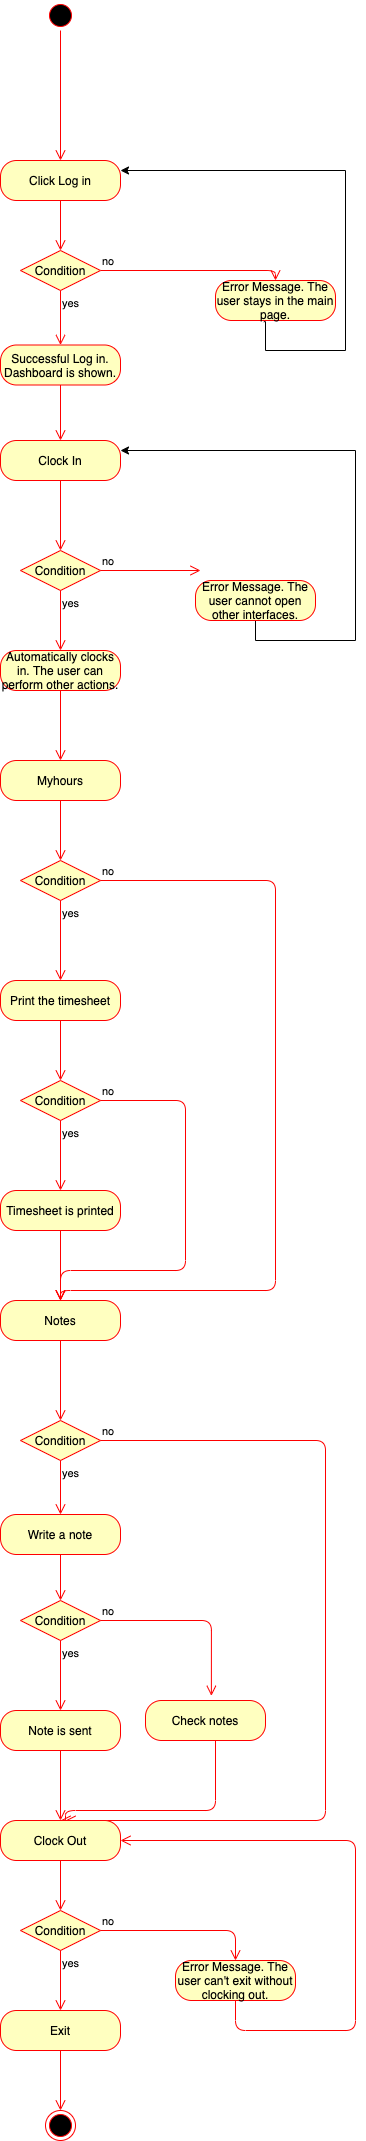

The diagram above was exported from draw.io. Its source (the exported page's mxGraphModel, read from the mxfile embedded in the PNG):
<mxGraphModel dx="655" dy="428" grid="1" gridSize="10" guides="1" tooltips="1" connect="1" arrows="1" fold="1" page="1" pageScale="1" pageWidth="827" pageHeight="1169" math="0" shadow="0">
  <root>
    <mxCell id="0" />
    <mxCell id="1" parent="0" />
    <mxCell id="I0RRrzLK5wwq5WnygX9O-1" value="" style="ellipse;html=1;shape=startState;fillColor=#000000;strokeColor=#ff0000;" vertex="1" parent="1">
      <mxGeometry x="390" y="220" width="30" height="30" as="geometry" />
    </mxCell>
    <mxCell id="I0RRrzLK5wwq5WnygX9O-2" value="" style="edgeStyle=orthogonalEdgeStyle;html=1;verticalAlign=bottom;endArrow=open;endSize=8;strokeColor=#ff0000;entryX=0.5;entryY=0;entryDx=0;entryDy=0;" edge="1" source="I0RRrzLK5wwq5WnygX9O-1" parent="1" target="I0RRrzLK5wwq5WnygX9O-3">
      <mxGeometry relative="1" as="geometry">
        <mxPoint x="405" y="310" as="targetPoint" />
      </mxGeometry>
    </mxCell>
    <mxCell id="I0RRrzLK5wwq5WnygX9O-3" value="Click Log in" style="rounded=1;whiteSpace=wrap;html=1;arcSize=40;fontColor=#000000;fillColor=#ffffc0;strokeColor=#ff0000;" vertex="1" parent="1">
      <mxGeometry x="345" y="380" width="120" height="40" as="geometry" />
    </mxCell>
    <mxCell id="I0RRrzLK5wwq5WnygX9O-4" value="" style="edgeStyle=orthogonalEdgeStyle;html=1;verticalAlign=bottom;endArrow=open;endSize=8;strokeColor=#ff0000;" edge="1" source="I0RRrzLK5wwq5WnygX9O-22" parent="1">
      <mxGeometry relative="1" as="geometry">
        <mxPoint x="405" y="510" as="targetPoint" />
        <Array as="points">
          <mxPoint x="405" y="500" />
          <mxPoint x="405" y="500" />
        </Array>
      </mxGeometry>
    </mxCell>
    <mxCell id="I0RRrzLK5wwq5WnygX9O-9" value="Successful Log in. Dashboard is shown." style="rounded=1;whiteSpace=wrap;html=1;arcSize=40;fontColor=#000000;fillColor=#ffffc0;strokeColor=#ff0000;" vertex="1" parent="1">
      <mxGeometry x="345" y="564.5" width="120" height="40" as="geometry" />
    </mxCell>
    <mxCell id="I0RRrzLK5wwq5WnygX9O-10" value="" style="edgeStyle=orthogonalEdgeStyle;html=1;verticalAlign=bottom;endArrow=open;endSize=8;strokeColor=#ff0000;entryX=0.5;entryY=0;entryDx=0;entryDy=0;" edge="1" source="I0RRrzLK5wwq5WnygX9O-9" parent="1" target="I0RRrzLK5wwq5WnygX9O-17">
      <mxGeometry relative="1" as="geometry">
        <mxPoint x="540" y="630" as="targetPoint" />
        <Array as="points" />
      </mxGeometry>
    </mxCell>
    <mxCell id="I0RRrzLK5wwq5WnygX9O-25" style="edgeStyle=orthogonalEdgeStyle;rounded=0;orthogonalLoop=1;jettySize=auto;html=1;entryX=1;entryY=0.25;entryDx=0;entryDy=0;exitX=0.403;exitY=1.029;exitDx=0;exitDy=0;exitPerimeter=0;" edge="1" parent="1" source="I0RRrzLK5wwq5WnygX9O-13" target="I0RRrzLK5wwq5WnygX9O-3">
      <mxGeometry relative="1" as="geometry">
        <mxPoint x="602" y="600" as="sourcePoint" />
        <Array as="points">
          <mxPoint x="610" y="541" />
          <mxPoint x="610" y="570" />
          <mxPoint x="690" y="570" />
          <mxPoint x="690" y="390" />
        </Array>
      </mxGeometry>
    </mxCell>
    <mxCell id="I0RRrzLK5wwq5WnygX9O-13" value="Error Message. The user stays in the main page." style="rounded=1;whiteSpace=wrap;html=1;arcSize=40;fontColor=#000000;fillColor=#ffffc0;strokeColor=#ff0000;" vertex="1" parent="1">
      <mxGeometry x="560" y="500" width="120" height="40" as="geometry" />
    </mxCell>
    <mxCell id="I0RRrzLK5wwq5WnygX9O-17" value="Clock In" style="rounded=1;whiteSpace=wrap;html=1;arcSize=40;fontColor=#000000;fillColor=#ffffc0;strokeColor=#ff0000;" vertex="1" parent="1">
      <mxGeometry x="345" y="660" width="120" height="40" as="geometry" />
    </mxCell>
    <mxCell id="I0RRrzLK5wwq5WnygX9O-18" value="" style="edgeStyle=orthogonalEdgeStyle;html=1;verticalAlign=bottom;endArrow=open;endSize=8;strokeColor=#ff0000;entryX=0.5;entryY=0;entryDx=0;entryDy=0;" edge="1" source="I0RRrzLK5wwq5WnygX9O-17" parent="1" target="I0RRrzLK5wwq5WnygX9O-27">
      <mxGeometry relative="1" as="geometry">
        <mxPoint x="405" y="760" as="targetPoint" />
        <Array as="points" />
      </mxGeometry>
    </mxCell>
    <mxCell id="I0RRrzLK5wwq5WnygX9O-23" value="no" style="edgeStyle=orthogonalEdgeStyle;html=1;align=left;verticalAlign=bottom;endArrow=open;endSize=8;strokeColor=#ff0000;entryX=0.5;entryY=0;entryDx=0;entryDy=0;" edge="1" source="I0RRrzLK5wwq5WnygX9O-22" parent="1" target="I0RRrzLK5wwq5WnygX9O-13">
      <mxGeometry x="-1" relative="1" as="geometry">
        <mxPoint x="580" y="470" as="targetPoint" />
      </mxGeometry>
    </mxCell>
    <mxCell id="I0RRrzLK5wwq5WnygX9O-24" value="yes" style="edgeStyle=orthogonalEdgeStyle;html=1;align=left;verticalAlign=top;endArrow=open;endSize=8;strokeColor=#ff0000;entryX=0.5;entryY=0;entryDx=0;entryDy=0;" edge="1" source="I0RRrzLK5wwq5WnygX9O-22" parent="1" target="I0RRrzLK5wwq5WnygX9O-9">
      <mxGeometry x="-1" relative="1" as="geometry">
        <mxPoint x="400" y="610" as="targetPoint" />
      </mxGeometry>
    </mxCell>
    <mxCell id="I0RRrzLK5wwq5WnygX9O-22" value="Condition" style="rhombus;whiteSpace=wrap;html=1;fillColor=#ffffc0;strokeColor=#ff0000;" vertex="1" parent="1">
      <mxGeometry x="365" y="470" width="80" height="40" as="geometry" />
    </mxCell>
    <mxCell id="I0RRrzLK5wwq5WnygX9O-26" value="" style="edgeStyle=orthogonalEdgeStyle;html=1;verticalAlign=bottom;endArrow=open;endSize=8;strokeColor=#ff0000;" edge="1" parent="1" source="I0RRrzLK5wwq5WnygX9O-3" target="I0RRrzLK5wwq5WnygX9O-22">
      <mxGeometry relative="1" as="geometry">
        <mxPoint x="405" y="510" as="targetPoint" />
        <mxPoint x="405" y="420" as="sourcePoint" />
        <Array as="points" />
      </mxGeometry>
    </mxCell>
    <mxCell id="I0RRrzLK5wwq5WnygX9O-27" value="Condition" style="rhombus;whiteSpace=wrap;html=1;fillColor=#ffffc0;strokeColor=#ff0000;" vertex="1" parent="1">
      <mxGeometry x="365" y="770" width="80" height="40" as="geometry" />
    </mxCell>
    <mxCell id="I0RRrzLK5wwq5WnygX9O-28" value="no" style="edgeStyle=orthogonalEdgeStyle;html=1;align=left;verticalAlign=bottom;endArrow=open;endSize=8;strokeColor=#ff0000;" edge="1" source="I0RRrzLK5wwq5WnygX9O-27" parent="1">
      <mxGeometry x="-1" relative="1" as="geometry">
        <mxPoint x="545" y="790" as="targetPoint" />
      </mxGeometry>
    </mxCell>
    <mxCell id="I0RRrzLK5wwq5WnygX9O-29" value="yes" style="edgeStyle=orthogonalEdgeStyle;html=1;align=left;verticalAlign=top;endArrow=open;endSize=8;strokeColor=#ff0000;entryX=0.5;entryY=0;entryDx=0;entryDy=0;" edge="1" source="I0RRrzLK5wwq5WnygX9O-27" parent="1" target="I0RRrzLK5wwq5WnygX9O-32">
      <mxGeometry x="-1" relative="1" as="geometry">
        <mxPoint x="405" y="870" as="targetPoint" />
      </mxGeometry>
    </mxCell>
    <mxCell id="I0RRrzLK5wwq5WnygX9O-31" style="edgeStyle=orthogonalEdgeStyle;rounded=0;orthogonalLoop=1;jettySize=auto;html=1;entryX=1;entryY=0.25;entryDx=0;entryDy=0;" edge="1" parent="1" source="I0RRrzLK5wwq5WnygX9O-30" target="I0RRrzLK5wwq5WnygX9O-17">
      <mxGeometry relative="1" as="geometry">
        <Array as="points">
          <mxPoint x="600" y="860" />
          <mxPoint x="700" y="860" />
          <mxPoint x="700" y="670" />
        </Array>
      </mxGeometry>
    </mxCell>
    <mxCell id="I0RRrzLK5wwq5WnygX9O-30" value="Error Message. The user cannot open other interfaces." style="rounded=1;whiteSpace=wrap;html=1;arcSize=40;fontColor=#000000;fillColor=#ffffc0;strokeColor=#ff0000;" vertex="1" parent="1">
      <mxGeometry x="540" y="800" width="120" height="40" as="geometry" />
    </mxCell>
    <mxCell id="I0RRrzLK5wwq5WnygX9O-32" value="Automatically clocks in. The user can perform other actions." style="rounded=1;whiteSpace=wrap;html=1;arcSize=40;fontColor=#000000;fillColor=#ffffc0;strokeColor=#ff0000;" vertex="1" parent="1">
      <mxGeometry x="345" y="870" width="120" height="40" as="geometry" />
    </mxCell>
    <mxCell id="I0RRrzLK5wwq5WnygX9O-33" value="" style="edgeStyle=orthogonalEdgeStyle;html=1;verticalAlign=bottom;endArrow=open;endSize=8;strokeColor=#ff0000;entryX=0.5;entryY=0;entryDx=0;entryDy=0;" edge="1" source="I0RRrzLK5wwq5WnygX9O-32" parent="1" target="I0RRrzLK5wwq5WnygX9O-34">
      <mxGeometry relative="1" as="geometry">
        <mxPoint x="405" y="1000" as="targetPoint" />
      </mxGeometry>
    </mxCell>
    <mxCell id="I0RRrzLK5wwq5WnygX9O-34" value="Myhours" style="rounded=1;whiteSpace=wrap;html=1;arcSize=40;fontColor=#000000;fillColor=#ffffc0;strokeColor=#ff0000;" vertex="1" parent="1">
      <mxGeometry x="345" y="980" width="120" height="40" as="geometry" />
    </mxCell>
    <mxCell id="I0RRrzLK5wwq5WnygX9O-35" value="" style="edgeStyle=orthogonalEdgeStyle;html=1;verticalAlign=bottom;endArrow=open;endSize=8;strokeColor=#ff0000;entryX=0.5;entryY=0;entryDx=0;entryDy=0;" edge="1" source="I0RRrzLK5wwq5WnygX9O-34" parent="1" target="I0RRrzLK5wwq5WnygX9O-36">
      <mxGeometry relative="1" as="geometry">
        <mxPoint x="405" y="1110" as="targetPoint" />
      </mxGeometry>
    </mxCell>
    <mxCell id="I0RRrzLK5wwq5WnygX9O-36" value="Condition" style="rhombus;whiteSpace=wrap;html=1;fillColor=#ffffc0;strokeColor=#ff0000;" vertex="1" parent="1">
      <mxGeometry x="365" y="1080" width="80" height="40" as="geometry" />
    </mxCell>
    <mxCell id="I0RRrzLK5wwq5WnygX9O-37" value="no" style="edgeStyle=orthogonalEdgeStyle;html=1;align=left;verticalAlign=bottom;endArrow=open;endSize=8;strokeColor=#ff0000;" edge="1" source="I0RRrzLK5wwq5WnygX9O-36" parent="1">
      <mxGeometry x="-1" relative="1" as="geometry">
        <mxPoint x="405" y="1520" as="targetPoint" />
        <Array as="points">
          <mxPoint x="620" y="1100" />
          <mxPoint x="620" y="1510" />
          <mxPoint x="405" y="1510" />
        </Array>
      </mxGeometry>
    </mxCell>
    <mxCell id="I0RRrzLK5wwq5WnygX9O-38" value="yes" style="edgeStyle=orthogonalEdgeStyle;html=1;align=left;verticalAlign=top;endArrow=open;endSize=8;strokeColor=#ff0000;entryX=0.5;entryY=0;entryDx=0;entryDy=0;" edge="1" source="I0RRrzLK5wwq5WnygX9O-36" parent="1" target="I0RRrzLK5wwq5WnygX9O-39">
      <mxGeometry x="-1" relative="1" as="geometry">
        <mxPoint x="405" y="1210" as="targetPoint" />
      </mxGeometry>
    </mxCell>
    <mxCell id="I0RRrzLK5wwq5WnygX9O-39" value="Print the timesheet" style="rounded=1;whiteSpace=wrap;html=1;arcSize=40;fontColor=#000000;fillColor=#ffffc0;strokeColor=#ff0000;" vertex="1" parent="1">
      <mxGeometry x="345" y="1200" width="120" height="40" as="geometry" />
    </mxCell>
    <mxCell id="I0RRrzLK5wwq5WnygX9O-40" value="" style="edgeStyle=orthogonalEdgeStyle;html=1;verticalAlign=bottom;endArrow=open;endSize=8;strokeColor=#ff0000;entryX=0.5;entryY=0;entryDx=0;entryDy=0;" edge="1" source="I0RRrzLK5wwq5WnygX9O-39" parent="1" target="I0RRrzLK5wwq5WnygX9O-48">
      <mxGeometry relative="1" as="geometry">
        <mxPoint x="405" y="1290" as="targetPoint" />
      </mxGeometry>
    </mxCell>
    <mxCell id="I0RRrzLK5wwq5WnygX9O-48" value="Condition" style="rhombus;whiteSpace=wrap;html=1;fillColor=#ffffc0;strokeColor=#ff0000;" vertex="1" parent="1">
      <mxGeometry x="365" y="1300" width="80" height="40" as="geometry" />
    </mxCell>
    <mxCell id="I0RRrzLK5wwq5WnygX9O-49" value="no" style="edgeStyle=orthogonalEdgeStyle;html=1;align=left;verticalAlign=bottom;endArrow=open;endSize=8;strokeColor=#ff0000;entryX=0.5;entryY=0;entryDx=0;entryDy=0;" edge="1" source="I0RRrzLK5wwq5WnygX9O-48" parent="1" target="I0RRrzLK5wwq5WnygX9O-53">
      <mxGeometry x="-1" relative="1" as="geometry">
        <mxPoint x="545" y="1320" as="targetPoint" />
        <Array as="points">
          <mxPoint x="530" y="1320" />
          <mxPoint x="530" y="1490" />
          <mxPoint x="405" y="1490" />
        </Array>
      </mxGeometry>
    </mxCell>
    <mxCell id="I0RRrzLK5wwq5WnygX9O-50" value="yes" style="edgeStyle=orthogonalEdgeStyle;html=1;align=left;verticalAlign=top;endArrow=open;endSize=8;strokeColor=#ff0000;" edge="1" source="I0RRrzLK5wwq5WnygX9O-48" parent="1">
      <mxGeometry x="-1" relative="1" as="geometry">
        <mxPoint x="405" y="1410" as="targetPoint" />
      </mxGeometry>
    </mxCell>
    <mxCell id="I0RRrzLK5wwq5WnygX9O-51" value="Timesheet is printed" style="rounded=1;whiteSpace=wrap;html=1;arcSize=40;fontColor=#000000;fillColor=#ffffc0;strokeColor=#ff0000;" vertex="1" parent="1">
      <mxGeometry x="345" y="1410" width="120" height="40" as="geometry" />
    </mxCell>
    <mxCell id="I0RRrzLK5wwq5WnygX9O-52" value="" style="edgeStyle=orthogonalEdgeStyle;html=1;verticalAlign=bottom;endArrow=open;endSize=8;strokeColor=#ff0000;exitX=0.5;exitY=1;exitDx=0;exitDy=0;entryX=0.5;entryY=0;entryDx=0;entryDy=0;" edge="1" source="I0RRrzLK5wwq5WnygX9O-51" parent="1" target="I0RRrzLK5wwq5WnygX9O-53">
      <mxGeometry relative="1" as="geometry">
        <mxPoint x="405" y="1530" as="targetPoint" />
      </mxGeometry>
    </mxCell>
    <mxCell id="I0RRrzLK5wwq5WnygX9O-53" value="Notes" style="rounded=1;whiteSpace=wrap;html=1;arcSize=40;fontColor=#000000;fillColor=#ffffc0;strokeColor=#ff0000;" vertex="1" parent="1">
      <mxGeometry x="345" y="1520" width="120" height="40" as="geometry" />
    </mxCell>
    <mxCell id="I0RRrzLK5wwq5WnygX9O-54" value="" style="edgeStyle=orthogonalEdgeStyle;html=1;verticalAlign=bottom;endArrow=open;endSize=8;strokeColor=#ff0000;exitX=0.5;exitY=1;exitDx=0;exitDy=0;entryX=0.5;entryY=0;entryDx=0;entryDy=0;" edge="1" source="I0RRrzLK5wwq5WnygX9O-53" parent="1" target="I0RRrzLK5wwq5WnygX9O-61">
      <mxGeometry relative="1" as="geometry">
        <mxPoint x="405" y="1620" as="targetPoint" />
        <Array as="points" />
      </mxGeometry>
    </mxCell>
    <mxCell id="I0RRrzLK5wwq5WnygX9O-61" value="Condition" style="rhombus;whiteSpace=wrap;html=1;fillColor=#ffffc0;strokeColor=#ff0000;" vertex="1" parent="1">
      <mxGeometry x="365" y="1640" width="80" height="40" as="geometry" />
    </mxCell>
    <mxCell id="I0RRrzLK5wwq5WnygX9O-62" value="no" style="edgeStyle=orthogonalEdgeStyle;html=1;align=left;verticalAlign=bottom;endArrow=open;endSize=8;strokeColor=#ff0000;" edge="1" source="I0RRrzLK5wwq5WnygX9O-61" parent="1">
      <mxGeometry x="-1" relative="1" as="geometry">
        <mxPoint x="410" y="2040" as="targetPoint" />
        <Array as="points">
          <mxPoint x="670" y="1660" />
          <mxPoint x="670" y="2040" />
        </Array>
      </mxGeometry>
    </mxCell>
    <mxCell id="I0RRrzLK5wwq5WnygX9O-63" value="yes" style="edgeStyle=orthogonalEdgeStyle;html=1;align=left;verticalAlign=top;endArrow=open;endSize=8;strokeColor=#ff0000;entryX=0.5;entryY=0;entryDx=0;entryDy=0;" edge="1" source="I0RRrzLK5wwq5WnygX9O-61" parent="1" target="I0RRrzLK5wwq5WnygX9O-65">
      <mxGeometry x="-1" relative="1" as="geometry">
        <mxPoint x="405" y="2030" as="targetPoint" />
      </mxGeometry>
    </mxCell>
    <mxCell id="I0RRrzLK5wwq5WnygX9O-65" value="Write a note" style="rounded=1;whiteSpace=wrap;html=1;arcSize=40;fontColor=#000000;fillColor=#ffffc0;strokeColor=#ff0000;" vertex="1" parent="1">
      <mxGeometry x="345" y="1734" width="120" height="40" as="geometry" />
    </mxCell>
    <mxCell id="I0RRrzLK5wwq5WnygX9O-66" value="" style="edgeStyle=orthogonalEdgeStyle;html=1;verticalAlign=bottom;endArrow=open;endSize=8;strokeColor=#ff0000;entryX=0.5;entryY=0;entryDx=0;entryDy=0;" edge="1" source="I0RRrzLK5wwq5WnygX9O-65" parent="1" target="I0RRrzLK5wwq5WnygX9O-69">
      <mxGeometry relative="1" as="geometry">
        <mxPoint x="405" y="2060" as="targetPoint" />
      </mxGeometry>
    </mxCell>
    <mxCell id="I0RRrzLK5wwq5WnygX9O-69" value="Condition" style="rhombus;whiteSpace=wrap;html=1;fillColor=#ffffc0;strokeColor=#ff0000;" vertex="1" parent="1">
      <mxGeometry x="365" y="1820" width="80" height="40" as="geometry" />
    </mxCell>
    <mxCell id="I0RRrzLK5wwq5WnygX9O-70" value="no" style="edgeStyle=orthogonalEdgeStyle;html=1;align=left;verticalAlign=bottom;endArrow=open;endSize=8;strokeColor=#ff0000;entryX=0.549;entryY=-0.117;entryDx=0;entryDy=0;entryPerimeter=0;" edge="1" source="I0RRrzLK5wwq5WnygX9O-69" parent="1" target="I0RRrzLK5wwq5WnygX9O-74">
      <mxGeometry x="-1" relative="1" as="geometry">
        <mxPoint x="545" y="2090" as="targetPoint" />
      </mxGeometry>
    </mxCell>
    <mxCell id="I0RRrzLK5wwq5WnygX9O-71" value="yes" style="edgeStyle=orthogonalEdgeStyle;html=1;align=left;verticalAlign=top;endArrow=open;endSize=8;strokeColor=#ff0000;entryX=0.5;entryY=0;entryDx=0;entryDy=0;" edge="1" source="I0RRrzLK5wwq5WnygX9O-69" parent="1" target="I0RRrzLK5wwq5WnygX9O-72">
      <mxGeometry x="-1" relative="1" as="geometry">
        <mxPoint x="405" y="2170" as="targetPoint" />
      </mxGeometry>
    </mxCell>
    <mxCell id="I0RRrzLK5wwq5WnygX9O-72" value="Note is sent" style="rounded=1;whiteSpace=wrap;html=1;arcSize=40;fontColor=#000000;fillColor=#ffffc0;strokeColor=#ff0000;" vertex="1" parent="1">
      <mxGeometry x="345" y="1930" width="120" height="40" as="geometry" />
    </mxCell>
    <mxCell id="I0RRrzLK5wwq5WnygX9O-73" value="" style="edgeStyle=orthogonalEdgeStyle;html=1;verticalAlign=bottom;endArrow=open;endSize=8;strokeColor=#ff0000;entryX=0.5;entryY=0;entryDx=0;entryDy=0;" edge="1" source="I0RRrzLK5wwq5WnygX9O-72" parent="1" target="I0RRrzLK5wwq5WnygX9O-76">
      <mxGeometry relative="1" as="geometry">
        <mxPoint x="405" y="2280" as="targetPoint" />
      </mxGeometry>
    </mxCell>
    <mxCell id="I0RRrzLK5wwq5WnygX9O-74" value="Check notes" style="rounded=1;whiteSpace=wrap;html=1;arcSize=40;fontColor=#000000;fillColor=#ffffc0;strokeColor=#ff0000;" vertex="1" parent="1">
      <mxGeometry x="490" y="1920" width="120" height="40" as="geometry" />
    </mxCell>
    <mxCell id="I0RRrzLK5wwq5WnygX9O-75" value="" style="edgeStyle=orthogonalEdgeStyle;html=1;verticalAlign=bottom;endArrow=open;endSize=8;strokeColor=#ff0000;entryX=0.5;entryY=0;entryDx=0;entryDy=0;" edge="1" source="I0RRrzLK5wwq5WnygX9O-74" parent="1" target="I0RRrzLK5wwq5WnygX9O-76">
      <mxGeometry relative="1" as="geometry">
        <mxPoint x="410" y="2250" as="targetPoint" />
        <Array as="points">
          <mxPoint x="560" y="2030" />
          <mxPoint x="410" y="2030" />
          <mxPoint x="410" y="2040" />
        </Array>
      </mxGeometry>
    </mxCell>
    <mxCell id="I0RRrzLK5wwq5WnygX9O-76" value="Clock Out" style="rounded=1;whiteSpace=wrap;html=1;arcSize=40;fontColor=#000000;fillColor=#ffffc0;strokeColor=#ff0000;" vertex="1" parent="1">
      <mxGeometry x="345" y="2040" width="120" height="40" as="geometry" />
    </mxCell>
    <mxCell id="I0RRrzLK5wwq5WnygX9O-77" value="" style="edgeStyle=orthogonalEdgeStyle;html=1;verticalAlign=bottom;endArrow=open;endSize=8;strokeColor=#ff0000;entryX=0.5;entryY=0;entryDx=0;entryDy=0;" edge="1" source="I0RRrzLK5wwq5WnygX9O-76" parent="1" target="I0RRrzLK5wwq5WnygX9O-85">
      <mxGeometry relative="1" as="geometry">
        <mxPoint x="405" y="2120" as="targetPoint" />
      </mxGeometry>
    </mxCell>
    <mxCell id="I0RRrzLK5wwq5WnygX9O-85" value="Condition" style="rhombus;whiteSpace=wrap;html=1;fillColor=#ffffc0;strokeColor=#ff0000;" vertex="1" parent="1">
      <mxGeometry x="365" y="2130" width="80" height="40" as="geometry" />
    </mxCell>
    <mxCell id="I0RRrzLK5wwq5WnygX9O-86" value="no" style="edgeStyle=orthogonalEdgeStyle;html=1;align=left;verticalAlign=bottom;endArrow=open;endSize=8;strokeColor=#ff0000;entryX=0.5;entryY=0;entryDx=0;entryDy=0;" edge="1" source="I0RRrzLK5wwq5WnygX9O-85" parent="1" target="I0RRrzLK5wwq5WnygX9O-88">
      <mxGeometry x="-1" relative="1" as="geometry">
        <mxPoint x="545" y="2150" as="targetPoint" />
      </mxGeometry>
    </mxCell>
    <mxCell id="I0RRrzLK5wwq5WnygX9O-87" value="yes" style="edgeStyle=orthogonalEdgeStyle;html=1;align=left;verticalAlign=top;endArrow=open;endSize=8;strokeColor=#ff0000;entryX=0.5;entryY=0;entryDx=0;entryDy=0;" edge="1" source="I0RRrzLK5wwq5WnygX9O-85" parent="1" target="I0RRrzLK5wwq5WnygX9O-91">
      <mxGeometry x="-1" relative="1" as="geometry">
        <mxPoint x="405" y="2240" as="targetPoint" />
      </mxGeometry>
    </mxCell>
    <mxCell id="I0RRrzLK5wwq5WnygX9O-88" value="Error Message. The user can't exit without clocking out." style="rounded=1;whiteSpace=wrap;html=1;arcSize=40;fontColor=#000000;fillColor=#ffffc0;strokeColor=#ff0000;" vertex="1" parent="1">
      <mxGeometry x="520" y="2180" width="120" height="40" as="geometry" />
    </mxCell>
    <mxCell id="I0RRrzLK5wwq5WnygX9O-89" value="" style="edgeStyle=orthogonalEdgeStyle;html=1;verticalAlign=bottom;endArrow=open;endSize=8;strokeColor=#ff0000;entryX=1;entryY=0.5;entryDx=0;entryDy=0;" edge="1" source="I0RRrzLK5wwq5WnygX9O-88" parent="1" target="I0RRrzLK5wwq5WnygX9O-76">
      <mxGeometry relative="1" as="geometry">
        <mxPoint x="580" y="2280" as="targetPoint" />
        <Array as="points">
          <mxPoint x="580" y="2250" />
          <mxPoint x="700" y="2250" />
          <mxPoint x="700" y="2060" />
        </Array>
      </mxGeometry>
    </mxCell>
    <mxCell id="I0RRrzLK5wwq5WnygX9O-90" value="" style="ellipse;html=1;shape=endState;fillColor=#000000;strokeColor=#ff0000;" vertex="1" parent="1">
      <mxGeometry x="390" y="2330" width="30" height="30" as="geometry" />
    </mxCell>
    <mxCell id="I0RRrzLK5wwq5WnygX9O-91" value="Exit" style="rounded=1;whiteSpace=wrap;html=1;arcSize=40;fontColor=#000000;fillColor=#ffffc0;strokeColor=#ff0000;" vertex="1" parent="1">
      <mxGeometry x="345" y="2230" width="120" height="40" as="geometry" />
    </mxCell>
    <mxCell id="I0RRrzLK5wwq5WnygX9O-92" value="" style="edgeStyle=orthogonalEdgeStyle;html=1;verticalAlign=bottom;endArrow=open;endSize=8;strokeColor=#ff0000;" edge="1" source="I0RRrzLK5wwq5WnygX9O-91" parent="1">
      <mxGeometry relative="1" as="geometry">
        <mxPoint x="405" y="2330" as="targetPoint" />
      </mxGeometry>
    </mxCell>
  </root>
</mxGraphModel>